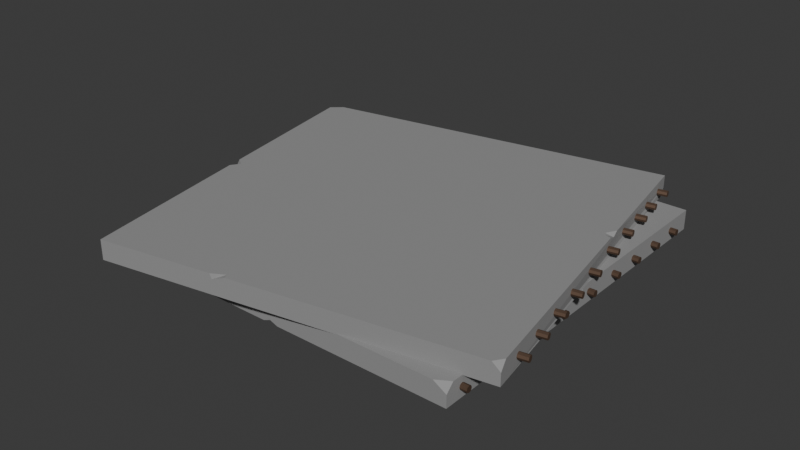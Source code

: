 # Source: concreate.blend  (saved by Blender 5.2.44; exported with 4.5.12 LTS)
import bpy
from mathutils import Matrix  # noqa: F401  (used for matrix-valued properties, if any)

bpy.ops.wm.read_factory_settings(use_empty=True)
scene = bpy.context.scene
scene.name = 'Scene'

# ---- collections
col_collection = bpy.data.collections.new('Collection'); scene.collection.children.link(col_collection)

# ---- materials (node trees are filled in below, after node groups)
mat_stone = bpy.data.materials.new('Stone')
mat_stone.alpha_threshold = 0.0
mat_stone.use_backface_culling_lightprobe_volume = False
mat_stone.use_transparent_shadow = False
mat_stone.roughness = 0.5
mat_stone.line_color = (0.0, 0.0, 0.0, 1.0)
mat_metal_rusted = bpy.data.materials.new('metal_rusted')
mat_metal_rusted.use_backface_culling_lightprobe_volume = False
mat_metal_rusted.use_transparent_shadow = False

# ---- material node trees
mat_stone.use_nodes = True; mat_stone.node_tree.nodes.clear()
_N = mat_stone.node_tree.nodes; _L = mat_stone.node_tree.links
n0 = _N.new('ShaderNodeOutputMaterial'); n0.name = 'Material Output'; n0.location = (300, 300)
n1 = _N.new('ShaderNodeBsdfPrincipled'); n1.name = 'Principled BSDF'; n1.location = (10, 300)
n1.inputs[0].default_value = (0.2925, 0.2925, 0.2925, 1.0)
n1.inputs[2].default_value = 0.8909
n1.inputs[3].default_value = 1.45
_L.new(n1.outputs[0], n0.inputs[0])
n0.is_active_output = True
mat_metal_rusted.use_nodes = True; mat_metal_rusted.node_tree.nodes.clear()
_N = mat_metal_rusted.node_tree.nodes; _L = mat_metal_rusted.node_tree.links
n0 = _N.new('ShaderNodeOutputMaterial'); n0.name = 'Material Output'; n0.location = (300, 300)
n1 = _N.new('ShaderNodeBsdfPrincipled'); n1.name = 'Principled BSDF'; n1.location = (10, 300)
n1.inputs[0].default_value = (0.203, 0.1332, 0.09537, 1.0)
n1.inputs[1].default_value = 1.0
n1.inputs[2].default_value = 0.7091
n1.inputs[3].default_value = 1.45
_L.new(n1.outputs[0], n0.inputs[0])
n0.is_active_output = True

# ---- world
world_world = bpy.data.worlds.new('World'); scene.world = world_world
world_world.use_nodes = True; world_world.node_tree.nodes.clear()
_N = world_world.node_tree.nodes; _L = world_world.node_tree.links
n0 = _N.new('ShaderNodeOutputWorld'); n0.name = 'World Output'; n0.location = (300, 300)
n1 = _N.new('ShaderNodeBackground'); n1.name = 'Background'; n1.location = (10, 300)
n1.inputs[0].default_value = (0.05088, 0.05088, 0.05088, 1.0)
_L.new(n1.outputs[0], n0.inputs[0])
n0.is_active_output = True
world_world.color = (0.05088, 0.05088, 0.05088)
world_world.use_sun_shadow = False
world_world.sun_shadow_jitter_overblur = 0.0

# ---- meshes
me_cube = bpy.data.meshes.new('Cube')
me_cube.from_pydata([(-2.606, -2.538, 0.1378), (-2.606, 2.538, -0.1378), (2.606, -2.538, -0.1378), (2.606, 2.538, 0.1378), (2.606, 2.538, -0.1378), (-2.499, -2.538, -0.1378), (-2.606, -2.538, -0.03176), (-2.606, -2.432, -0.1378), (-2.606, 2.432, 0.1378), (-2.499, 2.538, 0.1378), (-2.606, 2.538, 0.03176), (2.606, -2.538, 0.03176), (2.606, -2.432, 0.1378), (2.43, -2.538, 0.1378), (2.606, -0.0837, -0.1378), (-0.3087, 2.538, 0.1378), (1.197, 2.538, -0.1378), (-0.2026, -2.538, 0.1378), (0.628, -0.1307, -0.1378), (-0.2526, -0.1445, 0.1378), (-0.2893, 1.613, 0.1378), (2.499, -0.05273, 0.1378), (2.606, -0.1561, 0.1378), (2.606, -0.06246, 0.0317), (2.606, 0.0578, 0.1378), (-2.587, -1.209, -0.07862), (-2.606, -1.151, -0.1378), (-2.505, -1.223, -0.1378), (-2.606, -1.365, -0.1378), (0.9841, 2.538, 0.1378), (0.9581, 2.538, 0.06795), (0.7701, 2.538, 0.1378), (0.7933, 2.471, 0.1378), (0.0344, -2.538, -0.06774), (0.008238, -2.538, -0.1378), (0.1375, -2.433, -0.1378), (0.2222, -2.538, -0.1378), (-2.606, -0.4937, 0.1378), (-2.606, -0.6039, 0.09648), (-2.606, -0.7076, 0.1378), (-2.501, -0.5803, 0.1378), (-2.528, -0.5268, 0.1378), (-2.74, -2.328, 0.002765), (2.697, -2.328, 0.002765), (-2.74, -2.315, 0.03419), (2.697, -2.315, 0.0342), (-2.74, -2.284, 0.04721), (2.697, -2.284, 0.04721), (-2.74, -2.253, 0.03419), (2.697, -2.253, 0.0342), (-2.74, -2.24, 0.002765), (2.697, -2.24, 0.002765), (-2.74, -2.253, -0.02867), (2.697, -2.253, -0.02866), (-2.74, -2.284, -0.04168), (2.697, -2.284, -0.04168), (-2.74, -2.315, -0.02867), (2.697, -2.315, -0.02866), (-2.732, -1.878, 0.002765), (2.704, -1.878, 0.002765), (-2.732, -1.865, 0.03419), (2.704, -1.865, 0.0342), (-2.732, -1.833, 0.04721), (2.704, -1.833, 0.04721), (-2.732, -1.802, 0.03419), (2.704, -1.802, 0.0342), (-2.732, -1.789, 0.002765), (2.704, -1.789, 0.002765), (-2.732, -1.802, -0.02867), (2.704, -1.802, -0.02866), (-2.732, -1.833, -0.04168), (2.704, -1.833, -0.04168), (-2.732, -1.865, -0.02867), (2.704, -1.865, -0.02866), (-2.74, -1.484, 0.002765), (2.697, -1.484, 0.002765), (-2.74, -1.471, 0.03419), (2.697, -1.471, 0.0342), (-2.74, -1.439, 0.04721), (2.697, -1.439, 0.04721), (-2.74, -1.408, 0.03419), (2.697, -1.408, 0.0342), (-2.74, -1.395, 0.002765), (2.697, -1.395, 0.002765), (-2.74, -1.408, -0.02867), (2.697, -1.408, -0.02866), (-2.74, -1.439, -0.04168), (2.697, -1.439, -0.04168), (-2.74, -1.471, -0.02867), (2.697, -1.471, -0.02866), (-2.724, -1.036, 0.002765), (2.712, -1.036, 0.002765), (-2.724, -1.023, 0.03419), (2.712, -1.023, 0.0342), (-2.724, -0.9918, 0.04721), (2.712, -0.9918, 0.04721), (-2.724, -0.9604, 0.03419), (2.712, -0.9604, 0.0342), (-2.724, -0.9473, 0.002765), (2.712, -0.9473, 0.002765), (-2.724, -0.9604, -0.02867), (2.712, -0.9604, -0.02866), (-2.724, -0.9918, -0.04168), (2.712, -0.9918, -0.04168), (-2.724, -1.023, -0.02867), (2.712, -1.023, -0.02866), (-2.74, -0.4941, 0.002765), (2.697, -0.4941, 0.002765), (-2.74, -0.4811, 0.03419), (2.697, -0.4811, 0.0342), (-2.74, -0.4497, 0.04721), (2.697, -0.4497, 0.04721), (-2.74, -0.4183, 0.03419), (2.697, -0.4183, 0.0342), (-2.74, -0.4052, 0.002765), (2.697, -0.4052, 0.002765), (-2.74, -0.4183, -0.02867), (2.697, -0.4183, -0.02866), (-2.74, -0.4497, -0.04168), (2.697, -0.4497, -0.04168), (-2.74, -0.4811, -0.02867), (2.697, -0.4811, -0.02866), (-2.74, 0.102, 0.002765), (2.697, 0.102, 0.002765), (-2.74, 0.115, 0.03419), (2.697, 0.115, 0.0342), (-2.74, 0.1464, 0.04721), (2.697, 0.1464, 0.04721), (-2.74, 0.1779, 0.03419), (2.697, 0.1779, 0.0342), (-2.74, 0.1909, 0.002765), (2.697, 0.1909, 0.002765), (-2.74, 0.1779, -0.02867), (2.697, 0.1779, -0.02866), (-2.74, 0.1464, -0.04168), (2.697, 0.1464, -0.04168), (-2.74, 0.115, -0.02867), (2.697, 0.115, -0.02866), (-2.74, 0.6527, 0.002765), (2.697, 0.6527, 0.002765), (-2.74, 0.6657, 0.03419), (2.697, 0.6657, 0.0342), (-2.74, 0.6972, 0.04721), (2.697, 0.6972, 0.04721), (-2.74, 0.7286, 0.03419), (2.697, 0.7286, 0.0342), (-2.74, 0.7416, 0.002765), (2.697, 0.7416, 0.002765), (-2.74, 0.7286, -0.02867), (2.697, 0.7286, -0.02866), (-2.74, 0.6972, -0.04168), (2.697, 0.6972, -0.04168), (-2.74, 0.6657, -0.02867), (2.697, 0.6657, -0.02866), (-2.74, 1.134, 0.002765), (2.697, 1.134, 0.002765), (-2.74, 1.147, 0.03419), (2.697, 1.147, 0.0342), (-2.74, 1.178, 0.04721), (2.697, 1.178, 0.04721), (-2.74, 1.21, 0.03419), (2.697, 1.21, 0.0342), (-2.74, 1.223, 0.002765), (2.697, 1.223, 0.002765), (-2.74, 1.21, -0.02867), (2.697, 1.21, -0.02866), (-2.74, 1.178, -0.04168), (2.697, 1.178, -0.04168), (-2.74, 1.147, -0.02867), (2.697, 1.147, -0.02866), (-2.74, 1.612, 0.002765), (2.697, 1.612, 0.002765), (-2.74, 1.625, 0.03419), (2.697, 1.625, 0.0342), (-2.74, 1.656, 0.04721), (2.697, 1.656, 0.04721), (-2.74, 1.688, 0.03419), (2.697, 1.688, 0.0342), (-2.74, 1.701, 0.002765), (2.697, 1.701, 0.002765), (-2.74, 1.688, -0.02867), (2.697, 1.688, -0.02866), (-2.74, 1.656, -0.04168), (2.697, 1.656, -0.04168), (-2.74, 1.625, -0.02867), (2.697, 1.625, -0.02866), (-2.74, 2.085, 0.002765), (2.697, 2.085, 0.002765), (-2.74, 2.098, 0.03419), (2.697, 2.098, 0.0342), (-2.74, 2.129, 0.04721), (2.697, 2.129, 0.04721), (-2.74, 2.161, 0.03419), (2.697, 2.161, 0.0342), (-2.74, 2.174, 0.002765), (2.697, 2.174, 0.002765), (-2.74, 2.161, -0.02867), (2.697, 2.161, -0.02866), (-2.74, 2.129, -0.04168), (2.697, 2.129, -0.04168), (-2.74, 2.098, -0.02867), (2.697, 2.098, -0.02866)], [], [(22, 21, 19, 17, 13, 12), (28, 25, 27), (2, 11, 13, 17, 33, 36), (34, 33, 17, 0, 6, 5), (16, 18, 27, 26, 1), (5, 6, 7), (8, 9, 10), (11, 12, 13), (2, 36, 35, 18, 14), (15, 20, 32, 31), (14, 18, 16, 4), (16, 30, 29, 3, 4), (26, 25, 38, 37, 8, 10, 1), (4, 3, 24, 23, 14), (7, 6, 0, 39, 38, 25, 28), (20, 41, 40, 19), (1, 10, 9, 15, 31, 30, 16), (14, 23, 22, 12, 11, 2), (28, 27, 18, 35, 34, 5, 7), (0, 17, 19, 40, 39), (37, 41, 20, 15, 9, 8), (21, 22, 23), (25, 26, 27), (30, 31, 32), (33, 34, 35, 36), (38, 39, 40), (29, 32, 20, 19, 21, 24, 3), (38, 40, 41), (37, 38, 41), (29, 30, 32), (24, 21, 23), (42, 43, 45, 44), (44, 45, 47, 46), (46, 47, 49, 48), (48, 49, 51, 50), (50, 51, 53, 52), (52, 53, 55, 54), (45, 43, 57, 55, 53, 51, 49, 47), (54, 55, 57, 56), (56, 57, 43, 42), (42, 44, 46, 48, 50, 52, 54, 56), (58, 59, 61, 60), (60, 61, 63, 62), (62, 63, 65, 64), (64, 65, 67, 66), (66, 67, 69, 68), (68, 69, 71, 70), (61, 59, 73, 71, 69, 67, 65, 63), (70, 71, 73, 72), (72, 73, 59, 58), (58, 60, 62, 64, 66, 68, 70, 72), (74, 75, 77, 76), (76, 77, 79, 78), (78, 79, 81, 80), (80, 81, 83, 82), (82, 83, 85, 84), (84, 85, 87, 86), (77, 75, 89, 87, 85, 83, 81, 79), (86, 87, 89, 88), (88, 89, 75, 74), (74, 76, 78, 80, 82, 84, 86, 88), (90, 91, 93, 92), (92, 93, 95, 94), (94, 95, 97, 96), (96, 97, 99, 98), (98, 99, 101, 100), (100, 101, 103, 102), (93, 91, 105, 103, 101, 99, 97, 95), (102, 103, 105, 104), (104, 105, 91, 90), (90, 92, 94, 96, 98, 100, 102, 104), (106, 107, 109, 108), (108, 109, 111, 110), (110, 111, 113, 112), (112, 113, 115, 114), (114, 115, 117, 116), (116, 117, 119, 118), (109, 107, 121, 119, 117, 115, 113, 111), (118, 119, 121, 120), (120, 121, 107, 106), (106, 108, 110, 112, 114, 116, 118, 120), (122, 123, 125, 124), (124, 125, 127, 126), (126, 127, 129, 128), (128, 129, 131, 130), (130, 131, 133, 132), (132, 133, 135, 134), (125, 123, 137, 135, 133, 131, 129, 127), (134, 135, 137, 136), (136, 137, 123, 122), (122, 124, 126, 128, 130, 132, 134, 136), (138, 139, 141, 140), (140, 141, 143, 142), (142, 143, 145, 144), (144, 145, 147, 146), (146, 147, 149, 148), (148, 149, 151, 150), (141, 139, 153, 151, 149, 147, 145, 143), (150, 151, 153, 152), (152, 153, 139, 138), (138, 140, 142, 144, 146, 148, 150, 152), (154, 155, 157, 156), (156, 157, 159, 158), (158, 159, 161, 160), (160, 161, 163, 162), (162, 163, 165, 164), (164, 165, 167, 166), (157, 155, 169, 167, 165, 163, 161, 159), (166, 167, 169, 168), (168, 169, 155, 154), (154, 156, 158, 160, 162, 164, 166, 168), (170, 171, 173, 172), (172, 173, 175, 174), (174, 175, 177, 176), (176, 177, 179, 178), (178, 179, 181, 180), (180, 181, 183, 182), (173, 171, 185, 183, 181, 179, 177, 175), (182, 183, 185, 184), (184, 185, 171, 170), (170, 172, 174, 176, 178, 180, 182, 184), (186, 187, 189, 188), (188, 189, 191, 190), (190, 191, 193, 192), (192, 193, 195, 194), (194, 195, 197, 196), (196, 197, 199, 198), (189, 187, 201, 199, 197, 195, 193, 191), (198, 199, 201, 200), (200, 201, 187, 186), (186, 188, 190, 192, 194, 196, 198, 200)])
me_cube.polygons.foreach_set('material_index', [0, 0, 0, 0, 0, 0, 0, 0, 0, 0, 0, 0, 0, 0, 0, 0, 0, 0, 0, 0, 0, 0, 0, 0, 0, 0, 0, 0, 0, 0, 0, 1, 1, 1, 1, 1, 1, 1, 1, 1, 1, 1, 1, 1, 1, 1, 1, 1, 1, 1, 1, 1, 1, 1, 1, 1, 1, 1, 1, 1, 1, 1, 1, 1, 1, 1, 1, 1, 1, 1, 1, 1, 1, 1, 1, 1, 1, 1, 1, 1, 1, 1, 1, 1, 1, 1, 1, 1, 1, 1, 1, 1, 1, 1, 1, 1, 1, 1, 1, 1, 1, 1, 1, 1, 1, 1, 1, 1, 1, 1, 1, 1, 1, 1, 1, 1, 1, 1, 1, 1, 1, 1, 1, 1, 1, 1, 1, 1, 1, 1, 1])
_uv = me_cube.uv_layers.new(name='UVMap')
_uv.uv.foreach_set('vector', [0.875, 0.6173, 0.8699, 0.6224, 0.7379, 0.6179, 0.7403, 0.5, 0.8666, 0.5, 0.875, 0.5052, 0.375, 0.5578, 0.4125, 0.5679, 0.3702, 0.5648, 0.375, 0.25, 0.5288, 0.25, 0.625, 0.2584, 0.625, 0.3847, 0.4386, 0.3733, 0.375, 0.3643, 0.375, 0.3746, 0.4386, 0.3733, 0.625, 0.3847, 0.625, 0.5, 0.4712, 0.5, 0.375, 0.4949, 0.1926, 0.75, 0.2199, 0.6186, 0.3702, 0.5648, 0.375, 0.5683, 0.375, 0.75, 0.3699, 0.5, 0.4712, 0.5, 0.375, 0.5052, 0.625, 0.7448, 0.6301, 0.75, 0.5288, 0.75, 0.5288, 0.25, 0.625, 0.2448, 0.8666, 0.5, 0.125, 0.5, 0.2393, 0.5, 0.2434, 0.5052, 0.2199, 0.6186, 0.125, 0.6209, 0.7352, 0.75, 0.7361, 0.7045, 0.7881, 0.7467, 0.7869, 0.75, 0.125, 0.6209, 0.2199, 0.6186, 0.1926, 0.75, 0.125, 0.75, 0.375, 0.9324, 0.5616, 0.921, 0.625, 0.9222, 0.625, 1.0, 0.375, 1.0, 0.375, 0.5683, 0.4125, 0.5679, 0.5875, 0.5906, 0.625, 0.6007, 0.625, 0.7448, 0.5288, 0.75, 0.375, 0.75, 0.375, 0.0, 0.625, 0.0, 0.625, 0.1222, 0.5287, 0.1281, 0.375, 0.1291, 0.375, 0.5052, 0.4712, 0.5, 0.625, 0.5, 0.625, 0.5901, 0.5875, 0.5906, 0.4125, 0.5679, 0.375, 0.5578, 0.7361, 0.7045, 0.6287, 0.5991, 0.63, 0.5964, 0.7379, 0.6179, 0.375, 0.75, 0.5288, 0.75, 0.625, 0.7551, 0.625, 0.8602, 0.625, 0.9119, 0.5616, 0.921, 0.375, 0.9324, 0.375, 0.1291, 0.5287, 0.1281, 0.625, 0.1327, 0.625, 0.2448, 0.5288, 0.25, 0.375, 0.25, 0.375, 0.5578, 0.3702, 0.5648, 0.2199, 0.6186, 0.2434, 0.5052, 0.2496, 0.5, 0.3699, 0.5, 0.375, 0.5052, 0.625, 0.5, 0.7403, 0.5, 0.7379, 0.6179, 0.63, 0.5964, 0.625, 0.5901, 0.625, 0.6007, 0.6287, 0.5991, 0.7361, 0.7045, 0.7352, 0.75, 0.6301, 0.75, 0.625, 0.7448, 0.8699, 0.6224, 0.875, 0.6173, 0.5287, 0.1281, 0.4125, 0.5679, 0.375, 0.5683, 0.3702, 0.5648, 0.5616, 0.921, 0.625, 0.9119, 0.7881, 0.7467, 0.4386, 0.3733, 0.375, 0.3746, 0.2434, 0.5052, 0.2393, 0.5, 0.5875, 0.5906, 0.625, 0.5901, 0.63, 0.5964, 0.7972, 0.75, 0.7881, 0.7467, 0.7361, 0.7045, 0.7379, 0.6179, 0.8699, 0.6224, 0.875, 0.6278, 0.875, 0.75, 0.5875, 0.5906, 0.63, 0.5964, 0.6287, 0.5991, 0.625, 0.6007, 0.5875, 0.5906, 0.6287, 0.5991, 0.7972, 0.75, 0.5616, 0.921, 0.7881, 0.7467, 0.625, 0.1222, 0.8699, 0.6224, 0.5287, 0.1281, 1.0, 0.5, 1.0, 1.0, 0.875, 1.0, 0.875, 0.5, 0.875, 0.5, 0.875, 1.0, 0.75, 1.0, 0.75, 0.5, 0.75, 0.5, 0.75, 1.0, 0.625, 1.0, 0.625, 0.5, 0.625, 0.5, 0.625, 1.0, 0.5, 1.0, 0.5, 0.5, 0.5, 0.5, 0.5, 1.0, 0.375, 1.0, 0.375, 0.5, 0.375, 0.5, 0.375, 1.0, 0.25, 1.0, 0.25, 0.5, 0.4197, 0.4197, 0.25, 0.49, 0.08029, 0.4197, 0.01, 0.25, 0.08029, 0.08029, 0.25, 0.01, 0.4197, 0.08029, 0.49, 0.25, 0.25, 0.5, 0.25, 1.0, 0.125, 1.0, 0.125, 0.5, 0.125, 0.5, 0.125, 1.0, 0.0, 1.0, 0.0, 0.5, 0.75, 0.49, 0.9197, 0.4197, 0.99, 0.25, 0.9197, 0.08029, 0.75, 0.01, 0.5803, 0.08029, 0.51, 0.25, 0.5803, 0.4197, 1.0, 0.5, 1.0, 1.0, 0.875, 1.0, 0.875, 0.5, 0.875, 0.5, 0.875, 1.0, 0.75, 1.0, 0.75, 0.5, 0.75, 0.5, 0.75, 1.0, 0.625, 1.0, 0.625, 0.5, 0.625, 0.5, 0.625, 1.0, 0.5, 1.0, 0.5, 0.5, 0.5, 0.5, 0.5, 1.0, 0.375, 1.0, 0.375, 0.5, 0.375, 0.5, 0.375, 1.0, 0.25, 1.0, 0.25, 0.5, 0.4197, 0.4197, 0.25, 0.49, 0.08029, 0.4197, 0.01, 0.25, 0.08029, 0.08029, 0.25, 0.01, 0.4197, 0.08029, 0.49, 0.25, 0.25, 0.5, 0.25, 1.0, 0.125, 1.0, 0.125, 0.5, 0.125, 0.5, 0.125, 1.0, 0.0, 1.0, 0.0, 0.5, 0.75, 0.49, 0.9197, 0.4197, 0.99, 0.25, 0.9197, 0.08029, 0.75, 0.01, 0.5803, 0.08029, 0.51, 0.25, 0.5803, 0.4197, 1.0, 0.5, 1.0, 1.0, 0.875, 1.0, 0.875, 0.5, 0.875, 0.5, 0.875, 1.0, 0.75, 1.0, 0.75, 0.5, 0.75, 0.5, 0.75, 1.0, 0.625, 1.0, 0.625, 0.5, 0.625, 0.5, 0.625, 1.0, 0.5, 1.0, 0.5, 0.5, 0.5, 0.5, 0.5, 1.0, 0.375, 1.0, 0.375, 0.5, 0.375, 0.5, 0.375, 1.0, 0.25, 1.0, 0.25, 0.5, 0.4197, 0.4197, 0.25, 0.49, 0.08029, 0.4197, 0.01, 0.25, 0.08029, 0.08029, 0.25, 0.01, 0.4197, 0.08029, 0.49, 0.25, 0.25, 0.5, 0.25, 1.0, 0.125, 1.0, 0.125, 0.5, 0.125, 0.5, 0.125, 1.0, 0.0, 1.0, 0.0, 0.5, 0.75, 0.49, 0.9197, 0.4197, 0.99, 0.25, 0.9197, 0.08029, 0.75, 0.01, 0.5803, 0.08029, 0.51, 0.25, 0.5803, 0.4197, 1.0, 0.5, 1.0, 1.0, 0.875, 1.0, 0.875, 0.5, 0.875, 0.5, 0.875, 1.0, 0.75, 1.0, 0.75, 0.5, 0.75, 0.5, 0.75, 1.0, 0.625, 1.0, 0.625, 0.5, 0.625, 0.5, 0.625, 1.0, 0.5, 1.0, 0.5, 0.5, 0.5, 0.5, 0.5, 1.0, 0.375, 1.0, 0.375, 0.5, 0.375, 0.5, 0.375, 1.0, 0.25, 1.0, 0.25, 0.5, 0.4197, 0.4197, 0.25, 0.49, 0.08029, 0.4197, 0.01, 0.25, 0.08029, 0.08029, 0.25, 0.01, 0.4197, 0.08029, 0.49, 0.25, 0.25, 0.5, 0.25, 1.0, 0.125, 1.0, 0.125, 0.5, 0.125, 0.5, 0.125, 1.0, 0.0, 1.0, 0.0, 0.5, 0.75, 0.49, 0.9197, 0.4197, 0.99, 0.25, 0.9197, 0.08029, 0.75, 0.01, 0.5803, 0.08029, 0.51, 0.25, 0.5803, 0.4197, 1.0, 0.5, 1.0, 1.0, 0.875, 1.0, 0.875, 0.5, 0.875, 0.5, 0.875, 1.0, 0.75, 1.0, 0.75, 0.5, 0.75, 0.5, 0.75, 1.0, 0.625, 1.0, 0.625, 0.5, 0.625, 0.5, 0.625, 1.0, 0.5, 1.0, 0.5, 0.5, 0.5, 0.5, 0.5, 1.0, 0.375, 1.0, 0.375, 0.5, 0.375, 0.5, 0.375, 1.0, 0.25, 1.0, 0.25, 0.5, 0.4197, 0.4197, 0.25, 0.49, 0.08029, 0.4197, 0.01, 0.25, 0.08029, 0.08029, 0.25, 0.01, 0.4197, 0.08029, 0.49, 0.25, 0.25, 0.5, 0.25, 1.0, 0.125, 1.0, 0.125, 0.5, 0.125, 0.5, 0.125, 1.0, 0.0, 1.0, 0.0, 0.5, 0.75, 0.49, 0.9197, 0.4197, 0.99, 0.25, 0.9197, 0.08029, 0.75, 0.01, 0.5803, 0.08029, 0.51, 0.25, 0.5803, 0.4197, 1.0, 0.5, 1.0, 1.0, 0.875, 1.0, 0.875, 0.5, 0.875, 0.5, 0.875, 1.0, 0.75, 1.0, 0.75, 0.5, 0.75, 0.5, 0.75, 1.0, 0.625, 1.0, 0.625, 0.5, 0.625, 0.5, 0.625, 1.0, 0.5, 1.0, 0.5, 0.5, 0.5, 0.5, 0.5, 1.0, 0.375, 1.0, 0.375, 0.5, 0.375, 0.5, 0.375, 1.0, 0.25, 1.0, 0.25, 0.5, 0.4197, 0.4197, 0.25, 0.49, 0.08029, 0.4197, 0.01, 0.25, 0.08029, 0.08029, 0.25, 0.01, 0.4197, 0.08029, 0.49, 0.25, 0.25, 0.5, 0.25, 1.0, 0.125, 1.0, 0.125, 0.5, 0.125, 0.5, 0.125, 1.0, 0.0, 1.0, 0.0, 0.5, 0.75, 0.49, 0.9197, 0.4197, 0.99, 0.25, 0.9197, 0.08029, 0.75, 0.01, 0.5803, 0.08029, 0.51, 0.25, 0.5803, 0.4197, 1.0, 0.5, 1.0, 1.0, 0.875, 1.0, 0.875, 0.5, 0.875, 0.5, 0.875, 1.0, 0.75, 1.0, 0.75, 0.5, 0.75, 0.5, 0.75, 1.0, 0.625, 1.0, 0.625, 0.5, 0.625, 0.5, 0.625, 1.0, 0.5, 1.0, 0.5, 0.5, 0.5, 0.5, 0.5, 1.0, 0.375, 1.0, 0.375, 0.5, 0.375, 0.5, 0.375, 1.0, 0.25, 1.0, 0.25, 0.5, 0.4197, 0.4197, 0.25, 0.49, 0.08029, 0.4197, 0.01, 0.25, 0.08029, 0.08029, 0.25, 0.01, 0.4197, 0.08029, 0.49, 0.25, 0.25, 0.5, 0.25, 1.0, 0.125, 1.0, 0.125, 0.5, 0.125, 0.5, 0.125, 1.0, 0.0, 1.0, 0.0, 0.5, 0.75, 0.49, 0.9197, 0.4197, 0.99, 0.25, 0.9197, 0.08029, 0.75, 0.01, 0.5803, 0.08029, 0.51, 0.25, 0.5803, 0.4197, 1.0, 0.5, 1.0, 1.0, 0.875, 1.0, 0.875, 0.5, 0.875, 0.5, 0.875, 1.0, 0.75, 1.0, 0.75, 0.5, 0.75, 0.5, 0.75, 1.0, 0.625, 1.0, 0.625, 0.5, 0.625, 0.5, 0.625, 1.0, 0.5, 1.0, 0.5, 0.5, 0.5, 0.5, 0.5, 1.0, 0.375, 1.0, 0.375, 0.5, 0.375, 0.5, 0.375, 1.0, 0.25, 1.0, 0.25, 0.5, 0.4197, 0.4197, 0.25, 0.49, 0.08029, 0.4197, 0.01, 0.25, 0.08029, 0.08029, 0.25, 0.01, 0.4197, 0.08029, 0.49, 0.25, 0.25, 0.5, 0.25, 1.0, 0.125, 1.0, 0.125, 0.5, 0.125, 0.5, 0.125, 1.0, 0.0, 1.0, 0.0, 0.5, 0.75, 0.49, 0.9197, 0.4197, 0.99, 0.25, 0.9197, 0.08029, 0.75, 0.01, 0.5803, 0.08029, 0.51, 0.25, 0.5803, 0.4197, 1.0, 0.5, 1.0, 1.0, 0.875, 1.0, 0.875, 0.5, 0.875, 0.5, 0.875, 1.0, 0.75, 1.0, 0.75, 0.5, 0.75, 0.5, 0.75, 1.0, 0.625, 1.0, 0.625, 0.5, 0.625, 0.5, 0.625, 1.0, 0.5, 1.0, 0.5, 0.5, 0.5, 0.5, 0.5, 1.0, 0.375, 1.0, 0.375, 0.5, 0.375, 0.5, 0.375, 1.0, 0.25, 1.0, 0.25, 0.5, 0.4197, 0.4197, 0.25, 0.49, 0.08029, 0.4197, 0.01, 0.25, 0.08029, 0.08029, 0.25, 0.01, 0.4197, 0.08029, 0.49, 0.25, 0.25, 0.5, 0.25, 1.0, 0.125, 1.0, 0.125, 0.5, 0.125, 0.5, 0.125, 1.0, 0.0, 1.0, 0.0, 0.5, 0.75, 0.49, 0.9197, 0.4197, 0.99, 0.25, 0.9197, 0.08029, 0.75, 0.01, 0.5803, 0.08029, 0.51, 0.25, 0.5803, 0.4197, 1.0, 0.5, 1.0, 1.0, 0.875, 1.0, 0.875, 0.5, 0.875, 0.5, 0.875, 1.0, 0.75, 1.0, 0.75, 0.5, 0.75, 0.5, 0.75, 1.0, 0.625, 1.0, 0.625, 0.5, 0.625, 0.5, 0.625, 1.0, 0.5, 1.0, 0.5, 0.5, 0.5, 0.5, 0.5, 1.0, 0.375, 1.0, 0.375, 0.5, 0.375, 0.5, 0.375, 1.0, 0.25, 1.0, 0.25, 0.5, 0.4197, 0.4197, 0.25, 0.49, 0.08029, 0.4197, 0.01, 0.25, 0.08029, 0.08029, 0.25, 0.01, 0.4197, 0.08029, 0.49, 0.25, 0.25, 0.5, 0.25, 1.0, 0.125, 1.0, 0.125, 0.5, 0.125, 0.5, 0.125, 1.0, 0.0, 1.0, 0.0, 0.5, 0.75, 0.49, 0.9197, 0.4197, 0.99, 0.25, 0.9197, 0.08029, 0.75, 0.01, 0.5803, 0.08029, 0.51, 0.25, 0.5803, 0.4197])
me_cube.materials.append(mat_stone)
me_cube.materials.append(mat_metal_rusted)
me_cube.use_mirror_vertex_groups = False
me_cube.update()

# ---- objects
ob_slab_col = bpy.data.objects.new('slab-col', me_cube)
ob_slab_001_col = bpy.data.objects.new('slab.001-col', me_cube)

# ---- transforms, parenting, visibility, modifiers, constraints
ob_slab_col.location = (0.0004873, -0.0117, 0.1605)
ob_slab_col.scale = (0.5513, 0.5513, 0.5513)
ob_slab_col.lock_rotations_4d = False
ob_slab_col.empty_display_type = 'ARROWS'
ob_slab_col.lineart.crease_threshold = 0.0
ob_slab_001_col.location = (0.00407, -0.09769, 0.3062)
ob_slab_001_col.rotation_euler = (0.0, -0.0, 3.316)
ob_slab_001_col.scale = (0.5513, 0.5513, 0.5513)
ob_slab_001_col.lock_rotations_4d = False
ob_slab_001_col.empty_display_type = 'ARROWS'
ob_slab_001_col.lineart.crease_threshold = 0.0

# ---- collection membership
col_collection.objects.link(ob_slab_col)
col_collection.objects.link(ob_slab_001_col)

# ---- scene / render settings (as saved in the file)
scene.frame_start = 1; scene.frame_end = 250; scene.frame_set(1)
scene.render.engine = 'BLENDER_EEVEE_NEXT'
scene.render.bake_bias = 0.0
scene.render.bake_samples = 0
scene.cycles.sampling_pattern = 'TABULATED_SOBOL'
scene.eevee.fast_gi_thickness_near = 0.1
scene.eevee.fast_gi_thickness_far = 0.0
bpy.context.view_layer.update()

# ---- added for rendering (the .blend has no active camera and no usable light): camera, sun
cam_auto = bpy.data.cameras.new('AutoCamera')
cam_auto.lens = 50.0
cam_auto.sensor_width = 36.0
cam_auto.clip_end = 1000.0
ob_auto_camera = bpy.data.objects.new('AutoCamera', cam_auto)
scene.collection.objects.link(ob_auto_camera)
ob_auto_camera.location = (4.42058, -5.3872, 3.76055)
ob_auto_camera.rotation_euler = (1.09748, -7.21219e-08, 0.694738)
scene.camera = ob_auto_camera
light_auto_sun = bpy.data.lights.new('AutoSun', 'SUN')
light_auto_sun.energy = 3.0
light_auto_sun.angle = 0.0523599
ob_auto_sun = bpy.data.objects.new('AutoSun', light_auto_sun)
scene.collection.objects.link(ob_auto_sun)
ob_auto_sun.rotation_euler = (0.872665, 0.174533, 0.523599)
bpy.context.view_layer.update()
